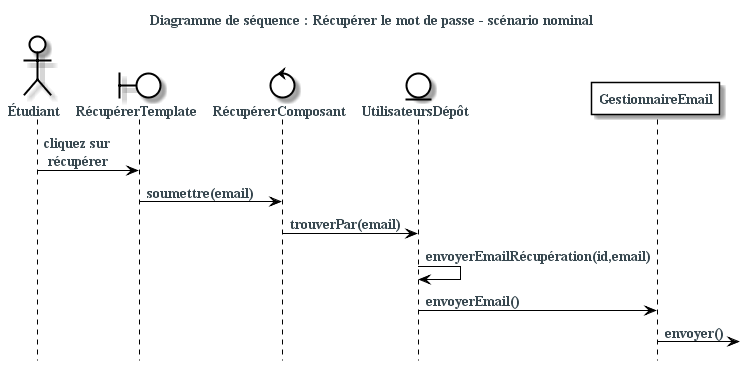

The diagram above was rendered by PlantUML. Its source (embedded in the PNG):
@startuml
skinparam backgroundColor #fff
skinparam defaultFontColor #37474f
skinparam defaultFontSize 14
skinparam defaultFontName serif
skinparam defaultFontStyle bold
skinparam actorBackgroundColor #fff
skinparam actorBorderColor #000
skinparam boundaryBackgroundColor #fff
skinparam boundaryBorderColor #000
skinparam controlBackgroundColor #fff
skinparam controlBorderColor #000
skinparam entityBackgroundColor #fff
skinparam entityBorderColor #000
skinparam participantBackgroundColor #fff
skinparam participantBorderColor #000
skinparam ArrowColor #000
skinparam sequenceLifeLineBorderColor #000
skinparam sequenceBoxBorderColor #FFF
skinparam ParticipantPadding -80

title Diagramme de séquence : Récupérer le mot de passe - scénario nominal

hide footbox


actor Étudiant as student

boundary RécupérerTemplate
control RécupérerComposant
entity UtilisateursDépôt
participant GestionnaireEmail

student ->  RécupérerTemplate : cliquez sur\n récupérer
RécupérerTemplate -> RécupérerComposant : soumettre(email)
RécupérerComposant -> UtilisateursDépôt : trouverPar(email)
UtilisateursDépôt -> UtilisateursDépôt : envoyerEmailRécupération(id,email)
UtilisateursDépôt -> GestionnaireEmail: envoyerEmail()
GestionnaireEmail ->]: envoyer()

@enduml